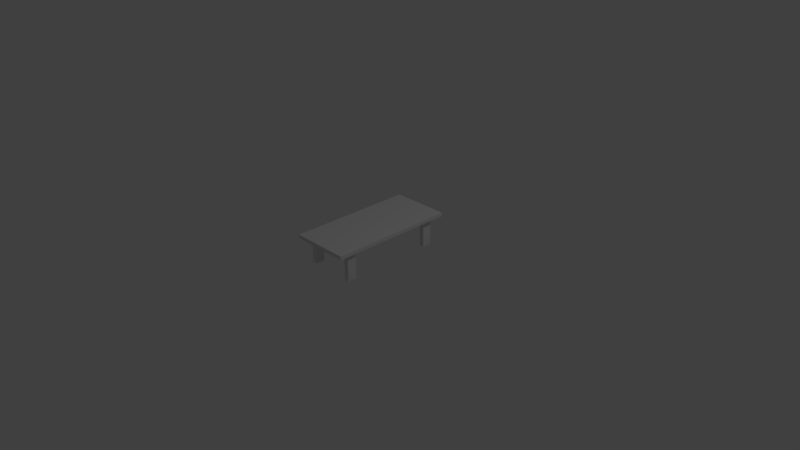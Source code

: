 # Source: table.blend  (saved by Blender 2.76.0; exported with 4.5.12 LTS)
import bpy
from mathutils import Matrix  # noqa: F401  (used for matrix-valued properties, if any)

bpy.ops.wm.read_factory_settings(use_empty=True)
scene = bpy.context.scene
scene.name = 'Scene'

# ---- collections
col_collection_1 = bpy.data.collections.new('Collection 1'); scene.collection.children.link(col_collection_1)

# ---- materials (node trees are filled in below, after node groups)
mat_material_001 = bpy.data.materials.new('Material.001')
mat_material_001.alpha_threshold = 0.0
mat_material_001.use_transparent_shadow = False
mat_material_001.roughness = 0.5

# ---- material node trees

# ---- world
world_world = bpy.data.worlds.new('World'); scene.world = world_world
world_world.color = (0.05088, 0.05088, 0.05088)
world_world.use_sun_shadow = False
world_world.sun_shadow_jitter_overblur = 0.0
world_world.cycles.sampling_method = 'MANUAL'
world_world.cycles.sample_map_resolution = 256

# ---- cameras
cam_camera = bpy.data.cameras.new('Camera')
cam_camera.clip_end = 100.0
cam_camera.lens = 35.0
cam_camera.sensor_width = 32.0
cam_camera.sensor_height = 18.0
cam_camera.ortho_scale = 7.314
cam_camera.dof.focus_distance = 0.0
cam_camera.dof.aperture_fstop = 128.0

# ---- lights
light_lamp = bpy.data.lights.new('Lamp', 'POINT')
light_lamp.transmission_factor = 0.0
light_lamp.cutoff_distance = 30.0
light_lamp.energy = 100.0
light_lamp.shadow_buffer_clip_start = 1.001
light_lamp.shadow_soft_size = 0.1
light_lamp.shadow_maximum_resolution = 0.006
light_lamp.use_absolute_resolution = True
light_lamp.cycles.use_multiple_importance_sampling = False

# ---- meshes
me_cube = bpy.data.meshes.new('Cube')
me_cube.from_pydata([(0.4517, 0.3948, -0.025), (0.4517, -0.4084, -0.025), (-0.4463, -0.4084, -0.025), (-0.4463, 0.3948, -0.025), (0.4517, 0.3948, 0.025), (0.4517, -0.4084, 0.025), (-0.4463, -0.4084, 0.025), (-0.4463, 0.3948, 0.025), (-0.3855, 0.2698, -0.3961), (-0.3855, 0.2698, -0.02483), (-0.3855, 0.3299, -0.3961), (-0.3855, 0.3299, -0.02483), (-0.3135, 0.2698, -0.3961), (-0.3135, 0.2698, -0.02483), (-0.3135, 0.3299, -0.3961), (-0.3135, 0.3299, -0.02483), (-0.3827, -0.3361, -0.3961), (-0.3827, -0.3361, -0.02483), (-0.3827, -0.2761, -0.3961), (-0.3827, -0.2761, -0.02483), (-0.3107, -0.3361, -0.3961), (-0.3107, -0.3361, -0.02483), (-0.3107, -0.2761, -0.3961), (-0.3107, -0.2761, -0.02483), (0.3181, -0.3389, -0.3961), (0.3181, -0.3389, -0.02483), (0.3181, -0.2789, -0.3961), (0.3181, -0.2789, -0.02483), (0.3901, -0.3389, -0.3961), (0.3901, -0.3389, -0.02483), (0.3901, -0.2789, -0.3961), (0.3901, -0.2789, -0.02483), (0.3097, 0.2642, -0.3961), (0.3097, 0.2642, -0.02483), (0.3097, 0.3243, -0.3961), (0.3097, 0.3243, -0.02483), (0.3817, 0.2642, -0.3961), (0.3817, 0.2642, -0.02483), (0.3817, 0.3243, -0.3961), (0.3817, 0.3243, -0.02483)], [], [(0, 1, 2, 3), (4, 7, 6, 5), (0, 4, 5, 1), (1, 5, 6, 2), (2, 6, 7, 3), (4, 0, 3, 7), (9, 11, 10, 8), (11, 15, 14, 10), (15, 13, 12, 14), (13, 9, 8, 12), (8, 10, 14, 12), (13, 15, 11, 9), (17, 19, 18, 16), (19, 23, 22, 18), (23, 21, 20, 22), (21, 17, 16, 20), (16, 18, 22, 20), (21, 23, 19, 17), (25, 27, 26, 24), (27, 31, 30, 26), (31, 29, 28, 30), (29, 25, 24, 28), (24, 26, 30, 28), (29, 31, 27, 25), (33, 35, 34, 32), (35, 39, 38, 34), (39, 37, 36, 38), (37, 33, 32, 36), (32, 34, 38, 36), (37, 39, 35, 33)])
_uv = me_cube.uv_layers.new(name='UVMap')
_uv.uv.foreach_set('vector', [0.0003808, 0.0003806, 0.0003806, 0.4996, 0.4996, 0.4996, 0.4996, 0.0003807, 0.4996, 0.9996, 0.0003806, 0.9996, 0.0003807, 0.5004, 0.4996, 0.5004, 0.542, 0.4996, 0.5004, 0.4996, 0.5004, 0.0003806, 0.542, 0.0003808, 0.5427, 0.0003807, 0.5843, 0.0003808, 0.5843, 0.4996, 0.5427, 0.4996, 0.5427, 0.4996, 0.5843, 0.4996, 0.5843, 0.0003807, 0.5427, 0.0003806, 0.5004, 0.4996, 0.542, 0.4996, 0.542, 0.0003809, 0.5004, 0.0003808, 0.7563, 0.6197, 0.7064, 0.6197, 0.7064, 0.9286, 0.7563, 0.9286, 0.645, 0.31, 0.5851, 0.31, 0.5851, 0.6189, 0.645, 0.6189, 0.6457, 0.6197, 0.6957, 0.6197, 0.6957, 0.9286, 0.6457, 0.9286, 0.5851, 0.0003806, 0.645, 0.0003806, 0.645, 0.3093, 0.5851, 0.3093, 0.817, 0.7711, 0.817, 0.7211, 0.7571, 0.7211, 0.7571, 0.7711, 0.8177, 0.7204, 0.8177, 0.6704, 0.8776, 0.6704, 0.8776, 0.7204, 0.8677, 0.31, 0.8177, 0.31, 0.8177, 0.6189, 0.8677, 0.6189, 0.7056, 0.0003806, 0.6457, 0.0003806, 0.6457, 0.3093, 0.7056, 0.3093, 0.8684, 0.31, 0.9184, 0.31, 0.9184, 0.6189, 0.8684, 0.6189, 0.6457, 0.31, 0.7056, 0.31, 0.7056, 0.6189, 0.6457, 0.6189, 0.817, 0.8725, 0.817, 0.8225, 0.7571, 0.8225, 0.7571, 0.8725, 0.8177, 0.6696, 0.8177, 0.6197, 0.8776, 0.6197, 0.8776, 0.6696, 0.817, 0.31, 0.767, 0.31, 0.767, 0.6189, 0.817, 0.6189, 0.5603, 0.5004, 0.5004, 0.5004, 0.5004, 0.8093, 0.5603, 0.8093, 0.8277, 0.0003806, 0.8776, 0.0003806, 0.8776, 0.3093, 0.8277, 0.3093, 0.767, 0.0003806, 0.8269, 0.0003806, 0.8269, 0.3093, 0.767, 0.3093, 0.5603, 0.86, 0.5603, 0.81, 0.5004, 0.81, 0.5004, 0.86, 0.7571, 0.8218, 0.7571, 0.7718, 0.817, 0.7718, 0.817, 0.8218, 0.645, 0.6197, 0.595, 0.6197, 0.595, 0.9286, 0.645, 0.9286, 0.7663, 0.31, 0.7064, 0.31, 0.7064, 0.6189, 0.7663, 0.6189, 0.8784, 0.0003806, 0.9283, 0.0003806, 0.9283, 0.3093, 0.8784, 0.3093, 0.7064, 0.0003806, 0.7663, 0.0003806, 0.7663, 0.3093, 0.7064, 0.3093, 0.817, 0.7204, 0.817, 0.6704, 0.7571, 0.6704, 0.7571, 0.7204, 0.7571, 0.6696, 0.7571, 0.6197, 0.817, 0.6197, 0.817, 0.6696])
me_cube.materials.append(mat_material_001)
me_cube.use_remesh_preserve_volume = False
me_cube.use_remesh_preserve_attributes = False
me_cube.use_mirror_vertex_groups = False
me_cube.update()

# ---- objects
ob_cube = bpy.data.objects.new('Cube', me_cube)
ob_lamp = bpy.data.objects.new('Lamp', light_lamp)
ob_camera = bpy.data.objects.new('Camera', cam_camera)

# ---- transforms, parenting, visibility, modifiers, constraints
ob_cube.location = (0.0, 0.0, 0.421)
ob_cube.scale = (0.8909, 2.117, 1.0)
ob_cube.lock_rotations_4d = False
ob_cube.empty_display_type = 'ARROWS'
ob_cube.lineart.crease_threshold = 0.0
ob_lamp.location = (4.076, 1.005, 5.904)
ob_lamp.rotation_euler = (0.6503, 0.05522, 1.866)
ob_lamp.lock_rotations_4d = False
ob_lamp.empty_display_type = 'ARROWS'
ob_lamp.color = (0.0, 0.0, 0.0, 0.0)
ob_lamp.lineart.crease_threshold = 0.0
ob_camera.location = (7.481, -6.508, 5.344)
ob_camera.rotation_euler = (1.109, 0.01082, 0.8149)
ob_camera.lock_rotations_4d = False
ob_camera.empty_display_type = 'ARROWS'
ob_camera.color = (0.0, 0.0, 0.0, 0.0)
ob_camera.display_type = 'WIRE'
ob_camera.lineart.crease_threshold = 0.0

# ---- collection membership
col_collection_1.objects.link(ob_cube)
col_collection_1.objects.link(ob_lamp)
col_collection_1.objects.link(ob_camera)

# ---- scene / render settings (as saved in the file)
scene.camera = ob_camera
scene.frame_start = 1; scene.frame_end = 250; scene.frame_set(46)
scene.render.engine = 'BLENDER_EEVEE_NEXT'
scene.render.resolution_percentage = 50
scene.render.dither_intensity = 0.0
scene.cycles.use_denoising = False
scene.cycles.samples = 10
scene.cycles.sampling_pattern = 'TABULATED_SOBOL'
scene.cycles.light_sampling_threshold = 0.0
scene.cycles.use_adaptive_sampling = False
scene.cycles.use_light_tree = False
scene.cycles.blur_glossy = 0.0
scene.cycles.pixel_filter_type = 'GAUSSIAN'
scene.cycles.sample_clamp_indirect = 0.0
scene.view_settings.view_transform = 'Standard'
bpy.context.view_layer.update()
